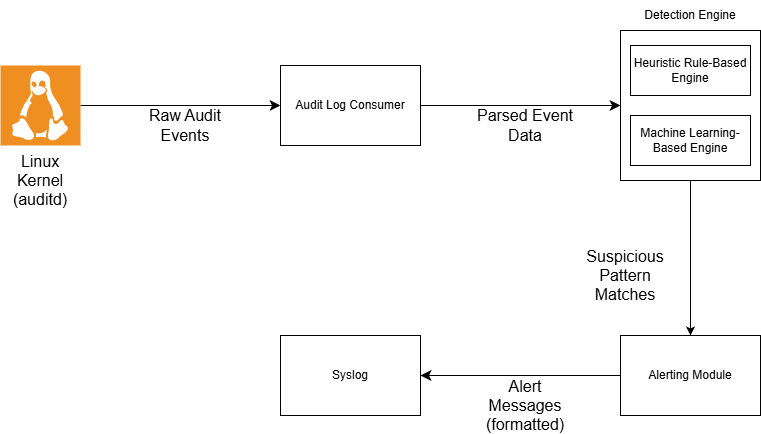

The diagram above was exported from draw.io. Its source (the exported page's mxGraphModel, read from the mxfile embedded in the PNG):
<mxGraphModel dx="1665" dy="749" grid="1" gridSize="10" guides="1" tooltips="1" connect="1" arrows="1" fold="1" page="1" pageScale="1" pageWidth="850" pageHeight="1100" math="0" shadow="0">
  <root>
    <mxCell id="0" />
    <mxCell id="1" parent="0" />
    <mxCell id="ZfDmBJtP39-z8ogf4aJ8-6" style="edgeStyle=none;curved=1;rounded=0;orthogonalLoop=1;jettySize=auto;html=1;entryX=0;entryY=0.5;entryDx=0;entryDy=0;fontSize=12;startSize=8;endSize=8;" parent="1" source="ZfDmBJtP39-z8ogf4aJ8-1" target="ZfDmBJtP39-z8ogf4aJ8-4" edge="1">
      <mxGeometry relative="1" as="geometry" />
    </mxCell>
    <mxCell id="ZfDmBJtP39-z8ogf4aJ8-1" value="" style="shadow=0;dashed=0;html=1;strokeColor=none;fillColor=#EF8F21;labelPosition=center;verticalLabelPosition=bottom;verticalAlign=top;align=center;outlineConnect=0;shape=mxgraph.veeam.linux;" parent="1" vertex="1">
      <mxGeometry x="40" y="240" width="80" height="80" as="geometry" />
    </mxCell>
    <mxCell id="ZfDmBJtP39-z8ogf4aJ8-2" value="Linux Kernel&lt;div&gt;(auditd)&lt;/div&gt;" style="text;strokeColor=none;align=center;fillColor=none;html=1;verticalAlign=middle;whiteSpace=wrap;rounded=0;fontSize=16;" parent="1" vertex="1">
      <mxGeometry x="50" y="340" width="60" height="30" as="geometry" />
    </mxCell>
    <mxCell id="ZfDmBJtP39-z8ogf4aJ8-8" style="edgeStyle=none;curved=1;rounded=0;orthogonalLoop=1;jettySize=auto;html=1;entryX=0;entryY=0.5;entryDx=0;entryDy=0;fontSize=12;startSize=8;endSize=8;" parent="1" source="ZfDmBJtP39-z8ogf4aJ8-4" target="ZfDmBJtP39-z8ogf4aJ8-7" edge="1">
      <mxGeometry relative="1" as="geometry" />
    </mxCell>
    <mxCell id="ZfDmBJtP39-z8ogf4aJ8-4" value="Audit Log Consumer" style="html=1;whiteSpace=wrap;" parent="1" vertex="1">
      <mxGeometry x="320" y="240" width="140" height="80" as="geometry" />
    </mxCell>
    <mxCell id="B9sZ_KzJfAUC0RLGkTdW-11" style="edgeStyle=orthogonalEdgeStyle;rounded=0;orthogonalLoop=1;jettySize=auto;html=1;entryX=0.5;entryY=0;entryDx=0;entryDy=0;" edge="1" parent="1" source="ZfDmBJtP39-z8ogf4aJ8-7" target="ZfDmBJtP39-z8ogf4aJ8-9">
      <mxGeometry relative="1" as="geometry" />
    </mxCell>
    <mxCell id="ZfDmBJtP39-z8ogf4aJ8-7" value="" style="html=1;whiteSpace=wrap;" parent="1" vertex="1">
      <mxGeometry x="660" y="205" width="140" height="150" as="geometry" />
    </mxCell>
    <mxCell id="ZfDmBJtP39-z8ogf4aJ8-12" style="edgeStyle=none;curved=1;rounded=0;orthogonalLoop=1;jettySize=auto;html=1;fontSize=12;startSize=8;endSize=8;" parent="1" source="ZfDmBJtP39-z8ogf4aJ8-9" target="ZfDmBJtP39-z8ogf4aJ8-11" edge="1">
      <mxGeometry relative="1" as="geometry" />
    </mxCell>
    <mxCell id="ZfDmBJtP39-z8ogf4aJ8-9" value="Alerting Module" style="html=1;whiteSpace=wrap;" parent="1" vertex="1">
      <mxGeometry x="660" y="510" width="140" height="80" as="geometry" />
    </mxCell>
    <mxCell id="ZfDmBJtP39-z8ogf4aJ8-11" value="Syslog" style="html=1;whiteSpace=wrap;" parent="1" vertex="1">
      <mxGeometry x="320" y="510" width="140" height="80" as="geometry" />
    </mxCell>
    <mxCell id="ZfDmBJtP39-z8ogf4aJ8-13" value="Raw Audit Events" style="text;strokeColor=none;align=center;fillColor=none;html=1;verticalAlign=middle;whiteSpace=wrap;rounded=0;fontSize=16;" parent="1" vertex="1">
      <mxGeometry x="170" y="290" width="110" height="20" as="geometry" />
    </mxCell>
    <mxCell id="ZfDmBJtP39-z8ogf4aJ8-14" value="Parsed Event Data" style="text;strokeColor=none;align=center;fillColor=none;html=1;verticalAlign=middle;whiteSpace=wrap;rounded=0;fontSize=16;" parent="1" vertex="1">
      <mxGeometry x="510" y="290" width="110" height="20" as="geometry" />
    </mxCell>
    <mxCell id="ZfDmBJtP39-z8ogf4aJ8-15" value="Suspicious Pattern Matches" style="text;strokeColor=none;align=center;fillColor=none;html=1;verticalAlign=middle;whiteSpace=wrap;rounded=0;fontSize=16;" parent="1" vertex="1">
      <mxGeometry x="610" y="440" width="110" height="20" as="geometry" />
    </mxCell>
    <mxCell id="ZfDmBJtP39-z8ogf4aJ8-16" value="Alert Messages&lt;br&gt;(formatted)" style="text;strokeColor=none;align=center;fillColor=none;html=1;verticalAlign=middle;whiteSpace=wrap;rounded=0;fontSize=16;" parent="1" vertex="1">
      <mxGeometry x="510" y="570" width="110" height="20" as="geometry" />
    </mxCell>
    <mxCell id="B9sZ_KzJfAUC0RLGkTdW-1" value="Heuristic Rule-Based Engine" style="rounded=0;whiteSpace=wrap;html=1;" vertex="1" parent="1">
      <mxGeometry x="670" y="220" width="120" height="50" as="geometry" />
    </mxCell>
    <mxCell id="B9sZ_KzJfAUC0RLGkTdW-3" value="Machine Learning-Based Engine" style="rounded=0;whiteSpace=wrap;html=1;" vertex="1" parent="1">
      <mxGeometry x="670" y="290" width="120" height="50" as="geometry" />
    </mxCell>
    <mxCell id="B9sZ_KzJfAUC0RLGkTdW-4" value="Detection Engine" style="text;html=1;whiteSpace=wrap;strokeColor=none;fillColor=none;align=center;verticalAlign=middle;rounded=0;" vertex="1" parent="1">
      <mxGeometry x="680" y="175" width="100" height="30" as="geometry" />
    </mxCell>
  </root>
</mxGraphModel>